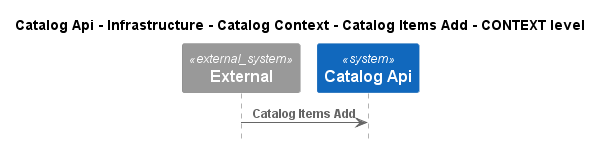

The diagram above was rendered by PlantUML. Its source (embedded in the PNG):
@startuml
!pragma layout smetana
!include ..\..\..\..\..\..\..\..\.c4s\C4_Sequence.puml

title Catalog Api - Infrastructure - Catalog Context - Catalog Items Add - CONTEXT level

System_Ext(C4InterFlow.SoftwareSystems.ExternalSystem, "External", "")
System(dotnet.eShop.Architecture.SoftwareSystems.CatalogApi, "Catalog Api", "")

Rel(C4InterFlow.SoftwareSystems.ExternalSystem, dotnet.eShop.Architecture.SoftwareSystems.CatalogApi, "Catalog Items Add")


@enduml